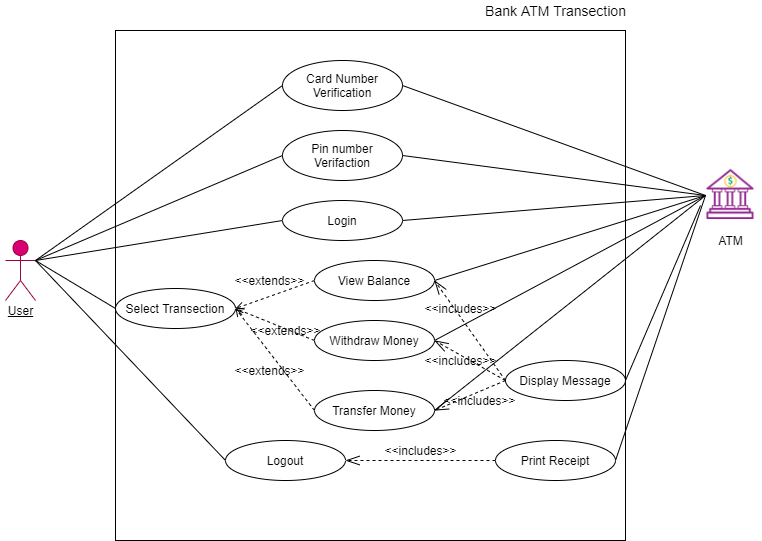

The diagram above was exported from draw.io. Its source (the exported page's mxGraphModel, read from the mxfile embedded in the PNG):
<mxGraphModel dx="1240" dy="573" grid="1" gridSize="10" guides="1" tooltips="1" connect="1" arrows="1" fold="1" page="1" pageScale="1" pageWidth="850" pageHeight="1100" math="0" shadow="0">
  <root>
    <mxCell id="0" />
    <mxCell id="1" parent="0" />
    <mxCell id="-7SE2epcrUsh3XYHzJy4-1" value="Login" style="ellipse;whiteSpace=wrap;html=1;" parent="1" vertex="1">
      <mxGeometry x="307" y="430" width="120" height="40" as="geometry" />
    </mxCell>
    <mxCell id="-7SE2epcrUsh3XYHzJy4-2" value="View Balance" style="ellipse;whiteSpace=wrap;html=1;" parent="1" vertex="1">
      <mxGeometry x="339" y="490" width="120" height="40" as="geometry" />
    </mxCell>
    <mxCell id="-7SE2epcrUsh3XYHzJy4-3" value="Withdraw Money" style="ellipse;whiteSpace=wrap;html=1;" parent="1" vertex="1">
      <mxGeometry x="339" y="550" width="120" height="40" as="geometry" />
    </mxCell>
    <mxCell id="-7SE2epcrUsh3XYHzJy4-4" value="Transfer Money" style="ellipse;whiteSpace=wrap;html=1;" parent="1" vertex="1">
      <mxGeometry x="339" y="620" width="120" height="40" as="geometry" />
    </mxCell>
    <mxCell id="-7SE2epcrUsh3XYHzJy4-5" value="Card Number Verification" style="ellipse;whiteSpace=wrap;html=1;" parent="1" vertex="1">
      <mxGeometry x="307" y="290" width="120" height="50" as="geometry" />
    </mxCell>
    <mxCell id="-7SE2epcrUsh3XYHzJy4-6" value="Pin number Verifaction" style="ellipse;whiteSpace=wrap;html=1;" parent="1" vertex="1">
      <mxGeometry x="307" y="360" width="120" height="50" as="geometry" />
    </mxCell>
    <mxCell id="-7SE2epcrUsh3XYHzJy4-7" value="Logout" style="ellipse;whiteSpace=wrap;html=1;" parent="1" vertex="1">
      <mxGeometry x="250" y="670" width="120" height="40" as="geometry" />
    </mxCell>
    <mxCell id="-7SE2epcrUsh3XYHzJy4-8" value="User" style="shape=umlActor;verticalLabelPosition=bottom;verticalAlign=top;html=1;outlineConnect=0;fillColor=#d80073;strokeColor=#A50040;fontColor=#ffffff;" parent="1" vertex="1">
      <mxGeometry x="30" y="470" width="30" height="60" as="geometry" />
    </mxCell>
    <mxCell id="-7SE2epcrUsh3XYHzJy4-10" value="Print Receipt" style="ellipse;whiteSpace=wrap;html=1;" parent="1" vertex="1">
      <mxGeometry x="520" y="670" width="120" height="40" as="geometry" />
    </mxCell>
    <mxCell id="-7SE2epcrUsh3XYHzJy4-11" value="Display Message" style="ellipse;whiteSpace=wrap;html=1;" parent="1" vertex="1">
      <mxGeometry x="530" y="590" width="120" height="40" as="geometry" />
    </mxCell>
    <mxCell id="-7SE2epcrUsh3XYHzJy4-22" value="" style="endArrow=none;html=1;exitX=1;exitY=0.3333333333333333;exitDx=0;exitDy=0;exitPerimeter=0;entryX=0;entryY=0.5;entryDx=0;entryDy=0;" parent="1" source="-7SE2epcrUsh3XYHzJy4-8" target="-7SE2epcrUsh3XYHzJy4-1" edge="1">
      <mxGeometry width="50" height="50" relative="1" as="geometry">
        <mxPoint x="390" y="520" as="sourcePoint" />
        <mxPoint x="440" y="470" as="targetPoint" />
      </mxGeometry>
    </mxCell>
    <mxCell id="-7SE2epcrUsh3XYHzJy4-24" value="" style="endArrow=none;html=1;entryX=0;entryY=0.5;entryDx=0;entryDy=0;exitX=1;exitY=0.3333333333333333;exitDx=0;exitDy=0;exitPerimeter=0;" parent="1" source="-7SE2epcrUsh3XYHzJy4-8" target="-7SE2epcrUsh3XYHzJy4-5" edge="1">
      <mxGeometry width="50" height="50" relative="1" as="geometry">
        <mxPoint x="180" y="480" as="sourcePoint" />
        <mxPoint x="360" y="310" as="targetPoint" />
      </mxGeometry>
    </mxCell>
    <mxCell id="-7SE2epcrUsh3XYHzJy4-25" value="" style="endArrow=none;html=1;entryX=0;entryY=0.5;entryDx=0;entryDy=0;exitX=1;exitY=0.3333333333333333;exitDx=0;exitDy=0;exitPerimeter=0;" parent="1" source="-7SE2epcrUsh3XYHzJy4-8" target="-7SE2epcrUsh3XYHzJy4-6" edge="1">
      <mxGeometry width="50" height="50" relative="1" as="geometry">
        <mxPoint x="180" y="480" as="sourcePoint" />
        <mxPoint x="370" y="320" as="targetPoint" />
      </mxGeometry>
    </mxCell>
    <mxCell id="-7SE2epcrUsh3XYHzJy4-26" value="" style="endArrow=open;html=1;exitX=0;exitY=0.5;exitDx=0;exitDy=0;endFill=0;dashed=1;entryX=1;entryY=0.5;entryDx=0;entryDy=0;" parent="1" source="-7SE2epcrUsh3XYHzJy4-2" target="a2WadDEElHjDOym_zXsb-13" edge="1">
      <mxGeometry width="50" height="50" relative="1" as="geometry">
        <mxPoint x="307" y="480" as="sourcePoint" />
        <mxPoint x="300" y="480" as="targetPoint" />
      </mxGeometry>
    </mxCell>
    <mxCell id="-7SE2epcrUsh3XYHzJy4-27" value="" style="endArrow=open;html=1;exitX=0;exitY=0.5;exitDx=0;exitDy=0;dashed=1;endFill=0;entryX=1;entryY=0.5;entryDx=0;entryDy=0;" parent="1" source="-7SE2epcrUsh3XYHzJy4-3" target="a2WadDEElHjDOym_zXsb-13" edge="1">
      <mxGeometry width="50" height="50" relative="1" as="geometry">
        <mxPoint x="190" y="490" as="sourcePoint" />
        <mxPoint x="250" y="610" as="targetPoint" />
      </mxGeometry>
    </mxCell>
    <mxCell id="-7SE2epcrUsh3XYHzJy4-28" value="" style="endArrow=open;html=1;exitX=0;exitY=0.5;exitDx=0;exitDy=0;dashed=1;endFill=0;entryX=1;entryY=0.5;entryDx=0;entryDy=0;" parent="1" source="-7SE2epcrUsh3XYHzJy4-4" target="a2WadDEElHjDOym_zXsb-13" edge="1">
      <mxGeometry width="50" height="50" relative="1" as="geometry">
        <mxPoint x="180" y="480" as="sourcePoint" />
        <mxPoint x="190" y="600" as="targetPoint" />
      </mxGeometry>
    </mxCell>
    <mxCell id="-7SE2epcrUsh3XYHzJy4-29" value="" style="endArrow=none;html=1;exitX=1;exitY=0.3333333333333333;exitDx=0;exitDy=0;exitPerimeter=0;entryX=0;entryY=0.5;entryDx=0;entryDy=0;" parent="1" source="-7SE2epcrUsh3XYHzJy4-8" target="-7SE2epcrUsh3XYHzJy4-7" edge="1">
      <mxGeometry width="50" height="50" relative="1" as="geometry">
        <mxPoint x="210" y="510" as="sourcePoint" />
        <mxPoint x="380" y="540" as="targetPoint" />
      </mxGeometry>
    </mxCell>
    <mxCell id="-7SE2epcrUsh3XYHzJy4-30" value="" style="endArrow=none;html=1;entryX=0;entryY=0.3333333333333333;entryDx=0;entryDy=0;entryPerimeter=0;exitX=1;exitY=0.5;exitDx=0;exitDy=0;" parent="1" source="-7SE2epcrUsh3XYHzJy4-5" edge="1">
      <mxGeometry width="50" height="50" relative="1" as="geometry">
        <mxPoint x="390" y="520" as="sourcePoint" />
        <mxPoint x="730.0000000000002" y="424.9999999999999" as="targetPoint" />
      </mxGeometry>
    </mxCell>
    <mxCell id="-7SE2epcrUsh3XYHzJy4-31" value="" style="endArrow=none;html=1;entryX=0;entryY=0.3333333333333333;entryDx=0;entryDy=0;entryPerimeter=0;exitX=1;exitY=0.5;exitDx=0;exitDy=0;" parent="1" source="-7SE2epcrUsh3XYHzJy4-6" edge="1">
      <mxGeometry width="50" height="50" relative="1" as="geometry">
        <mxPoint x="480" y="375" as="sourcePoint" />
        <mxPoint x="730.0000000000002" y="424.9999999999999" as="targetPoint" />
      </mxGeometry>
    </mxCell>
    <mxCell id="-7SE2epcrUsh3XYHzJy4-32" value="" style="endArrow=none;html=1;entryX=0;entryY=0.3333333333333333;entryDx=0;entryDy=0;entryPerimeter=0;exitX=1;exitY=0.5;exitDx=0;exitDy=0;" parent="1" source="-7SE2epcrUsh3XYHzJy4-2" edge="1">
      <mxGeometry width="50" height="50" relative="1" as="geometry">
        <mxPoint x="480" y="445" as="sourcePoint" />
        <mxPoint x="730.0000000000002" y="424.9999999999999" as="targetPoint" />
      </mxGeometry>
    </mxCell>
    <mxCell id="-7SE2epcrUsh3XYHzJy4-33" value="" style="endArrow=none;html=1;exitX=1;exitY=0.5;exitDx=0;exitDy=0;entryX=0;entryY=0.3333333333333333;entryDx=0;entryDy=0;entryPerimeter=0;" parent="1" source="-7SE2epcrUsh3XYHzJy4-3" edge="1">
      <mxGeometry width="50" height="50" relative="1" as="geometry">
        <mxPoint x="480" y="520" as="sourcePoint" />
        <mxPoint x="730.0000000000002" y="424.9999999999999" as="targetPoint" />
      </mxGeometry>
    </mxCell>
    <mxCell id="-7SE2epcrUsh3XYHzJy4-34" value="" style="endArrow=none;html=1;exitX=1;exitY=0.5;exitDx=0;exitDy=0;entryX=0;entryY=0.3333333333333333;entryDx=0;entryDy=0;entryPerimeter=0;" parent="1" source="-7SE2epcrUsh3XYHzJy4-4" edge="1">
      <mxGeometry width="50" height="50" relative="1" as="geometry">
        <mxPoint x="480" y="580" as="sourcePoint" />
        <mxPoint x="730.0000000000002" y="424.9999999999999" as="targetPoint" />
      </mxGeometry>
    </mxCell>
    <mxCell id="-7SE2epcrUsh3XYHzJy4-40" value="" style="endArrow=none;html=1;entryX=0;entryY=0.3333333333333333;entryDx=0;entryDy=0;entryPerimeter=0;exitX=1;exitY=0.5;exitDx=0;exitDy=0;" parent="1" source="-7SE2epcrUsh3XYHzJy4-1" edge="1">
      <mxGeometry width="50" height="50" relative="1" as="geometry">
        <mxPoint x="437" y="520" as="sourcePoint" />
        <mxPoint x="730.0000000000002" y="424.9999999999999" as="targetPoint" />
      </mxGeometry>
    </mxCell>
    <mxCell id="-7SE2epcrUsh3XYHzJy4-41" value="" style="endArrow=none;html=1;exitX=1;exitY=0.5;exitDx=0;exitDy=0;entryX=0;entryY=0.3333333333333333;entryDx=0;entryDy=0;entryPerimeter=0;" parent="1" source="-7SE2epcrUsh3XYHzJy4-10" edge="1">
      <mxGeometry width="50" height="50" relative="1" as="geometry">
        <mxPoint x="690" y="590" as="sourcePoint" />
        <mxPoint x="730.0000000000002" y="424.9999999999999" as="targetPoint" />
      </mxGeometry>
    </mxCell>
    <mxCell id="a2WadDEElHjDOym_zXsb-1" value="" style="endArrow=openThin;dashed=1;endFill=0;endSize=12;html=1;exitX=0;exitY=0.5;exitDx=0;exitDy=0;entryX=1;entryY=0.5;entryDx=0;entryDy=0;" parent="1" source="-7SE2epcrUsh3XYHzJy4-10" target="-7SE2epcrUsh3XYHzJy4-7" edge="1">
      <mxGeometry width="160" relative="1" as="geometry">
        <mxPoint x="330" y="510" as="sourcePoint" />
        <mxPoint x="490" y="510" as="targetPoint" />
      </mxGeometry>
    </mxCell>
    <mxCell id="a2WadDEElHjDOym_zXsb-2" value="&amp;lt;&amp;lt;includes&amp;gt;&amp;gt;" style="text;html=1;align=center;verticalAlign=middle;resizable=0;points=[];autosize=1;" parent="1" vertex="1">
      <mxGeometry x="400" y="670" width="90" height="20" as="geometry" />
    </mxCell>
    <mxCell id="a2WadDEElHjDOym_zXsb-6" value="" style="endArrow=openThin;dashed=1;endFill=0;endSize=12;html=1;exitX=0;exitY=0.5;exitDx=0;exitDy=0;entryX=1;entryY=0.5;entryDx=0;entryDy=0;" parent="1" source="-7SE2epcrUsh3XYHzJy4-11" target="-7SE2epcrUsh3XYHzJy4-4" edge="1">
      <mxGeometry width="160" relative="1" as="geometry">
        <mxPoint x="593" y="649" as="sourcePoint" />
        <mxPoint x="470" y="649" as="targetPoint" />
      </mxGeometry>
    </mxCell>
    <mxCell id="a2WadDEElHjDOym_zXsb-8" value="" style="endArrow=openThin;dashed=1;endFill=0;endSize=12;html=1;exitX=0;exitY=0.5;exitDx=0;exitDy=0;entryX=1;entryY=0.5;entryDx=0;entryDy=0;" parent="1" source="-7SE2epcrUsh3XYHzJy4-11" target="-7SE2epcrUsh3XYHzJy4-3" edge="1">
      <mxGeometry width="160" relative="1" as="geometry">
        <mxPoint x="560" y="700" as="sourcePoint" />
        <mxPoint x="437" y="700" as="targetPoint" />
      </mxGeometry>
    </mxCell>
    <mxCell id="a2WadDEElHjDOym_zXsb-9" value="" style="endArrow=openThin;dashed=1;endFill=0;endSize=12;html=1;exitX=0;exitY=0.5;exitDx=0;exitDy=0;entryX=1;entryY=0.5;entryDx=0;entryDy=0;" parent="1" source="-7SE2epcrUsh3XYHzJy4-11" target="-7SE2epcrUsh3XYHzJy4-2" edge="1">
      <mxGeometry width="160" relative="1" as="geometry">
        <mxPoint x="570" y="710" as="sourcePoint" />
        <mxPoint x="447" y="710" as="targetPoint" />
      </mxGeometry>
    </mxCell>
    <mxCell id="a2WadDEElHjDOym_zXsb-11" value="&amp;lt;&amp;lt;includes&amp;gt;&amp;gt;" style="text;html=1;align=center;verticalAlign=middle;resizable=0;points=[];autosize=1;rotation=0;" parent="1" vertex="1">
      <mxGeometry x="440" y="580" width="90" height="20" as="geometry" />
    </mxCell>
    <mxCell id="a2WadDEElHjDOym_zXsb-13" value="Select Transection" style="ellipse;whiteSpace=wrap;html=1;fillColor=none;" parent="1" vertex="1">
      <mxGeometry x="140" y="518" width="120" height="40" as="geometry" />
    </mxCell>
    <mxCell id="a2WadDEElHjDOym_zXsb-14" value="" style="endArrow=none;html=1;exitX=1;exitY=0.3333333333333333;exitDx=0;exitDy=0;entryX=0;entryY=0.5;entryDx=0;entryDy=0;exitPerimeter=0;" parent="1" source="-7SE2epcrUsh3XYHzJy4-8" target="a2WadDEElHjDOym_zXsb-13" edge="1">
      <mxGeometry width="50" height="50" relative="1" as="geometry">
        <mxPoint x="260" y="530" as="sourcePoint" />
        <mxPoint x="317" y="580" as="targetPoint" />
      </mxGeometry>
    </mxCell>
    <mxCell id="a2WadDEElHjDOym_zXsb-15" value="&amp;lt;&amp;lt;extends&amp;gt;&amp;gt;" style="text;html=1;align=center;verticalAlign=middle;resizable=0;points=[];autosize=1;rotation=0;" parent="1" vertex="1">
      <mxGeometry x="265" y="550" width="90" height="20" as="geometry" />
    </mxCell>
    <mxCell id="a2WadDEElHjDOym_zXsb-16" value="&amp;lt;&amp;lt;extends&amp;gt;&amp;gt;" style="text;html=1;align=center;verticalAlign=middle;resizable=0;points=[];autosize=1;rotation=0;" parent="1" vertex="1">
      <mxGeometry x="249" y="590" width="90" height="20" as="geometry" />
    </mxCell>
    <mxCell id="a2WadDEElHjDOym_zXsb-17" value="&amp;lt;&amp;lt;extends&amp;gt;&amp;gt;" style="text;html=1;align=center;verticalAlign=middle;resizable=0;points=[];autosize=1;rotation=0;" parent="1" vertex="1">
      <mxGeometry x="249" y="500" width="90" height="20" as="geometry" />
    </mxCell>
    <mxCell id="a2WadDEElHjDOym_zXsb-18" value="&amp;lt;&amp;lt;includes&amp;gt;&amp;gt;" style="text;html=1;align=center;verticalAlign=middle;resizable=0;points=[];autosize=1;rotation=0;" parent="1" vertex="1">
      <mxGeometry x="440" y="528" width="90" height="20" as="geometry" />
    </mxCell>
    <mxCell id="a2WadDEElHjDOym_zXsb-19" value="&amp;lt;&amp;lt;includes&amp;gt;&amp;gt;" style="text;html=1;align=center;verticalAlign=middle;resizable=0;points=[];autosize=1;rotation=0;" parent="1" vertex="1">
      <mxGeometry x="459" y="620" width="90" height="20" as="geometry" />
    </mxCell>
    <mxCell id="a2WadDEElHjDOym_zXsb-20" value="ATM" style="text;html=1;align=center;verticalAlign=middle;resizable=0;points=[];autosize=1;" parent="1" vertex="1">
      <mxGeometry x="735" y="460" width="40" height="20" as="geometry" />
    </mxCell>
    <mxCell id="a2WadDEElHjDOym_zXsb-21" value="&lt;u&gt;User&lt;/u&gt;" style="text;html=1;align=center;verticalAlign=middle;resizable=0;points=[];autosize=1;" parent="1" vertex="1">
      <mxGeometry x="25" y="530" width="40" height="20" as="geometry" />
    </mxCell>
    <mxCell id="0XVesqfiOO3FjOBROXOy-1" value="" style="whiteSpace=wrap;html=1;aspect=fixed;fillColor=none;" vertex="1" parent="1">
      <mxGeometry x="140" y="260" width="510" height="510" as="geometry" />
    </mxCell>
    <mxCell id="0XVesqfiOO3FjOBROXOy-4" value="" style="shape=image;html=1;verticalAlign=top;verticalLabelPosition=bottom;labelBackgroundColor=#ffffff;imageAspect=0;aspect=fixed;image=https://cdn1.iconfinder.com/data/icons/business-237/65/icons-09-128.png;fillColor=none;" vertex="1" parent="1">
      <mxGeometry x="725" y="390" width="60" height="60" as="geometry" />
    </mxCell>
    <mxCell id="0XVesqfiOO3FjOBROXOy-5" value="" style="endArrow=none;html=1;exitX=1;exitY=0.5;exitDx=0;exitDy=0;entryX=0;entryY=0.75;entryDx=0;entryDy=0;" edge="1" parent="1" source="-7SE2epcrUsh3XYHzJy4-11" target="0XVesqfiOO3FjOBROXOy-4">
      <mxGeometry width="50" height="50" relative="1" as="geometry">
        <mxPoint x="650.0000000000002" y="610" as="sourcePoint" />
        <mxPoint x="730.0000000000002" y="424.9999999999999" as="targetPoint" />
      </mxGeometry>
    </mxCell>
    <mxCell id="0XVesqfiOO3FjOBROXOy-6" value="&lt;font style=&quot;font-size: 14px&quot;&gt;Bank ATM Transection&lt;/font&gt;" style="text;html=1;align=center;verticalAlign=middle;resizable=0;points=[];autosize=1;" vertex="1" parent="1">
      <mxGeometry x="500" y="230" width="160" height="20" as="geometry" />
    </mxCell>
  </root>
</mxGraphModel>